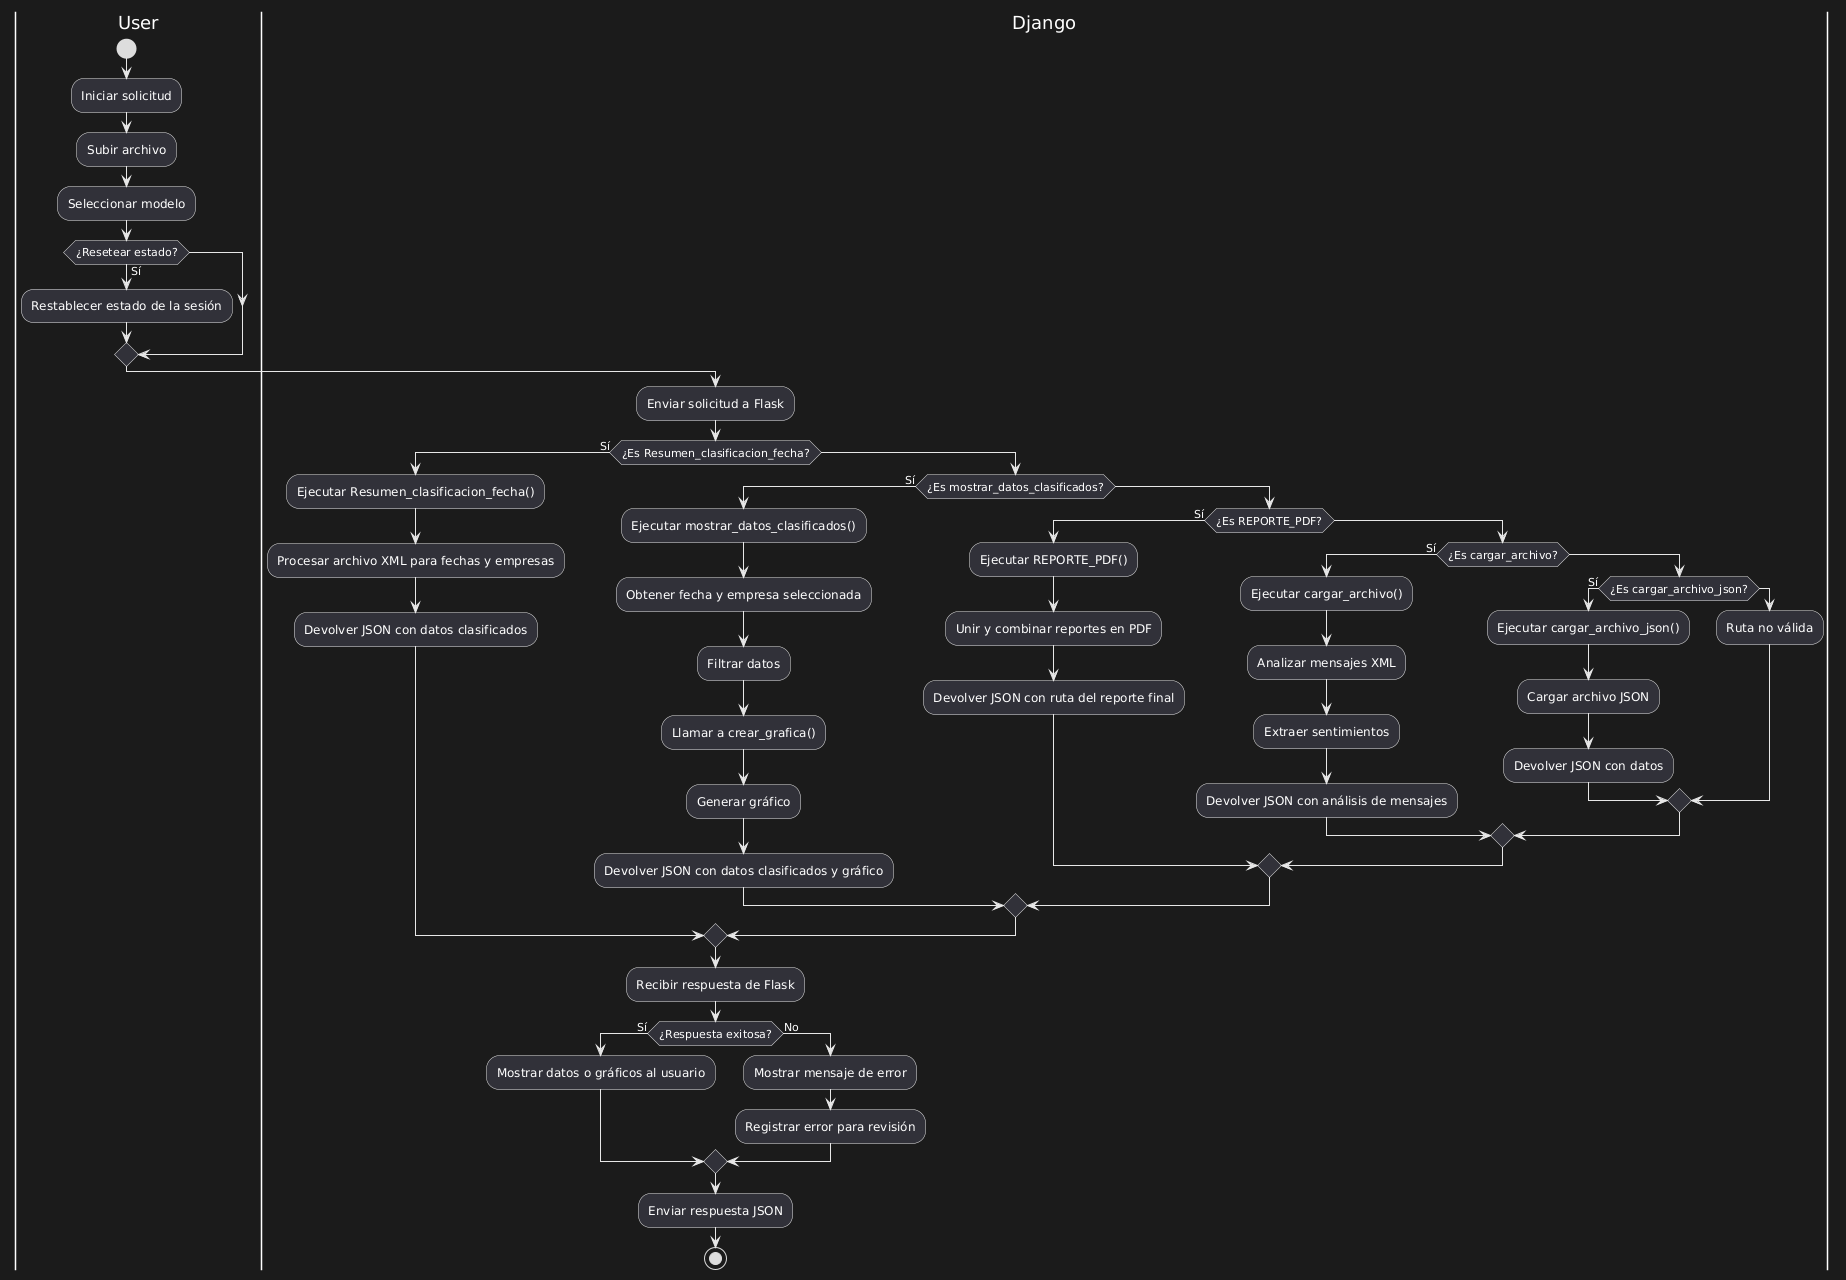

The diagram above was rendered by PlantUML. Its source (embedded in the PNG):
@startuml
|User|
start
:Iniciar solicitud;
:Subir archivo;
:Seleccionar modelo;

if (¿Resetear estado?) then (Sí)
    :Restablecer estado de la sesión;
endif

|Django|
:Enviar solicitud a Flask;

if (¿Es Resumen_clasificacion_fecha?) then (Sí)
    :Ejecutar Resumen_clasificacion_fecha();
    :Procesar archivo XML para fechas y empresas;
    :Devolver JSON con datos clasificados;

else
    if (¿Es mostrar_datos_clasificados?) then (Sí)
        :Ejecutar mostrar_datos_clasificados();
        :Obtener fecha y empresa seleccionada;
        :Filtrar datos;
        :Llamar a crear_grafica();
        :Generar gráfico;
        :Devolver JSON con datos clasificados y gráfico;

    else
        if (¿Es REPORTE_PDF?) then (Sí)
            :Ejecutar REPORTE_PDF();
            :Unir y combinar reportes en PDF;
            :Devolver JSON con ruta del reporte final;

        else
            if (¿Es cargar_archivo?) then (Sí)
                :Ejecutar cargar_archivo();
                :Analizar mensajes XML;
                :Extraer sentimientos;
                :Devolver JSON con análisis de mensajes;

            else
                if (¿Es cargar_archivo_json?) then (Sí)
                    :Ejecutar cargar_archivo_json();
                    :Cargar archivo JSON;
                    :Devolver JSON con datos;

                else
                    :Ruta no válida;
                endif
            endif
        endif
    endif
endif

|Django|
:Recibir respuesta de Flask;

if (¿Respuesta exitosa?) then (Sí)
    :Mostrar datos o gráficos al usuario;
else (No)
    :Mostrar mensaje de error;
    :Registrar error para revisión;
endif

:Enviar respuesta JSON;

stop
@enduml